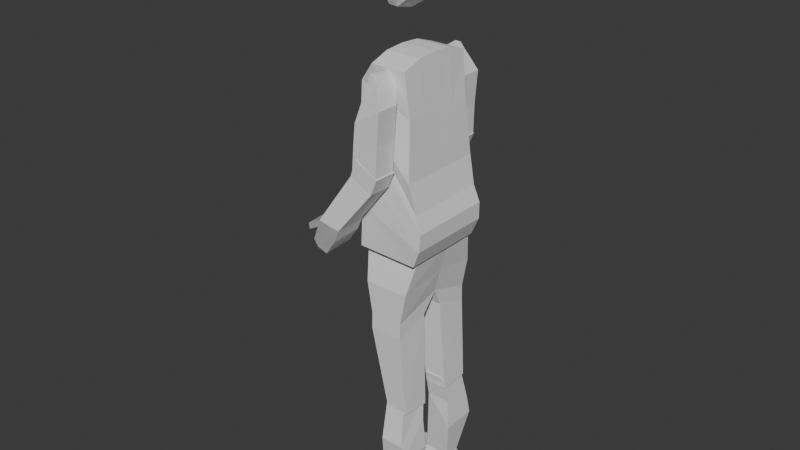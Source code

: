 # Source: lowpoly3.blend  (saved by Blender 4.0.36; exported with 4.5.12 LTS)
import bpy
from mathutils import Matrix  # noqa: F401  (used for matrix-valued properties, if any)

bpy.ops.wm.read_factory_settings(use_empty=True)
scene = bpy.context.scene
scene.name = 'Scene'

# ---- collections
col_collection = bpy.data.collections.new('Collection'); scene.collection.children.link(col_collection)
col_collection_1 = bpy.data.collections.new('Collection 1'); col_collection.children.link(col_collection_1)

# ---- world
world_world = bpy.data.worlds.new('World'); scene.world = world_world
world_world.use_nodes = True; world_world.node_tree.nodes.clear()
_N = world_world.node_tree.nodes; _L = world_world.node_tree.links
n0 = _N.new('ShaderNodeOutputWorld'); n0.name = 'World Output'; n0.location = (300, 300)
n1 = _N.new('ShaderNodeBackground'); n1.name = 'Background'; n1.location = (10, 300)
n1.inputs[0].default_value = (0.05088, 0.05088, 0.05088, 1.0)
_L.new(n1.outputs[0], n0.inputs[0])
n0.is_active_output = True
world_world.color = (0.05088, 0.05088, 0.05088)
world_world.use_sun_shadow = False
world_world.sun_shadow_jitter_overblur = 0.0

# ---- meshes
me_cube = bpy.data.meshes.new('Cube')
me_cube.from_pydata([(-0.3818, 0.9403, -1.064), (-0.3818, -0.3522, -0.01196), (-0.661, 1.17, 0.5529), (-0.661, 0.792, 1.038), (0.4994, 0.9403, -1.064), (0.4994, -0.3522, -0.01196), (0.07492, 1.17, 0.5529), (0.07492, 0.792, 1.038), (-0.3818, 0.4234, -3.134), (-0.3601, -1.199, -2.93), (0.4994, 0.4234, -3.134), (0.5211, -1.199, -2.93), (-0.3818, 0.6867, -2.155), (-0.3818, -0.7378, -1.495), (0.4994, 0.6867, -2.155), (0.4994, -0.7378, -1.495), (-0.723, 1.117, -0.1545), (-0.723, 0.2819, 0.6137), (0.2872, 1.055, -0.2553), (0.2872, 0.2199, 0.5129), (0.1829, 0.4609, 0.734), (-0.8513, 0.4918, 0.7882), (-0.661, 1.126, 0.885), (0.07492, 1.132, 0.9726)], [], [(16, 17, 3, 22, 2), (2, 22, 23, 6), (18, 19, 5, 4), (13, 12, 8, 9), (16, 18, 4, 0), (19, 17, 1, 5), (10, 11, 9, 8), (12, 14, 10, 8), (15, 13, 9, 11), (14, 15, 11, 10), (4, 5, 15, 14), (5, 1, 13, 15), (0, 4, 14, 12), (1, 0, 12, 13), (7, 3, 17, 21, 20), (2, 6, 18, 16), (6, 23, 7, 20, 19, 18), (0, 1, 17, 16), (20, 21, 17, 19), (23, 22, 3, 7)])
_uv = me_cube.uv_layers.new(name='UVMap')
_uv.uv.foreach_set('vector', [0.375, 0.125, 0.625, 0.125, 0.625, 0.25, 0.4667, 0.25, 0.375, 0.25, 0.375, 0.25, 0.4667, 0.25, 0.5217, 0.5, 0.375, 0.5, 0.375, 0.625, 0.625, 0.625, 0.625, 0.75, 0.375, 0.75, 0.625, 0.0, 0.375, 0.0, 0.375, 0.0, 0.625, 0.0, 0.125, 0.625, 0.375, 0.625, 0.375, 0.75, 0.125, 0.75, 0.625, 0.625, 0.875, 0.625, 0.875, 0.75, 0.625, 0.75, 0.375, 0.75, 0.625, 0.75, 0.625, 1.0, 0.375, 1.0, 0.125, 0.75, 0.375, 0.75, 0.375, 0.75, 0.125, 0.75, 0.625, 0.75, 0.875, 0.75, 0.875, 0.75, 0.625, 0.75, 0.375, 0.75, 0.625, 0.75, 0.625, 0.75, 0.375, 0.75, 0.375, 0.75, 0.625, 0.75, 0.625, 0.75, 0.375, 0.75, 0.625, 0.75, 0.875, 0.75, 0.875, 0.75, 0.625, 0.75, 0.125, 0.75, 0.375, 0.75, 0.375, 0.75, 0.125, 0.75, 0.625, 0.0, 0.375, 0.0, 0.375, 0.0, 0.625, 0.0, 0.625, 0.5, 0.875, 0.5, 0.875, 0.625, 0.8331, 0.5718, 0.625, 0.5723, 0.125, 0.5, 0.375, 0.5, 0.375, 0.625, 0.125, 0.625, 0.375, 0.5, 0.5217, 0.5, 0.625, 0.5, 0.625, 0.5723, 0.625, 0.625, 0.375, 0.625, 0.375, 0.0, 0.625, 0.0, 0.625, 0.125, 0.375, 0.125, 0.625, 0.5723, 0.8331, 0.5718, 0.875, 0.625, 0.625, 0.625, 0.5217, 0.5, 0.4667, 0.25, 0.625, 0.25, 0.625, 0.5])
me_cube.update()
me_cube_003 = bpy.data.meshes.new('Cube.003')
me_cube_003.from_pydata([(-0.5656, 0.7909, -1.568), (-0.5656, -1.53, -0.2838), (-1.024, 1.263, 1.752), (-1.024, -0.7738, 2.282), (0.7345, 0.7909, -1.568), (0.7345, -1.53, -0.2838), (1.169, 1.263, 1.752), (1.169, -0.7738, 2.282), (-0.5656, 0.5628, -2.39), (-0.5656, -1.366, -1.349), (0.7345, 0.5628, -2.39), (0.7345, -1.366, -1.349), (-0.7828, -0.8974, -6.623), (-0.7828, -2.721, -6.338), (0.05875, -0.8974, -6.623), (0.05875, -2.721, -6.338), (-0.7949, 1.279, 0.03426), (-0.7949, -1.152, 0.999), (0.9517, 1.279, 0.03426), (0.9517, -1.152, 0.999)], [], [(16, 17, 3, 2), (2, 3, 7, 6), (18, 19, 5, 4), (1, 0, 8, 9), (16, 18, 4, 0), (19, 17, 1, 5), (11, 9, 13, 15), (0, 4, 10, 8), (5, 1, 9, 11), (4, 5, 11, 10), (14, 15, 13, 12), (10, 11, 15, 14), (8, 10, 14, 12), (9, 8, 12, 13), (7, 3, 17, 19), (2, 6, 18, 16), (6, 7, 19, 18), (0, 1, 17, 16)])
_uv = me_cube_003.uv_layers.new(name='UVMap')
_uv.uv.foreach_set('vector', [0.375, 0.125, 0.625, 0.125, 0.625, 0.25, 0.375, 0.25, 0.375, 0.25, 0.625, 0.25, 0.625, 0.5, 0.375, 0.5, 0.375, 0.625, 0.625, 0.625, 0.625, 0.75, 0.375, 0.75, 0.625, 0.0, 0.375, 0.0, 0.375, 0.0, 0.625, 0.0, 0.125, 0.625, 0.375, 0.625, 0.375, 0.75, 0.125, 0.75, 0.625, 0.625, 0.875, 0.625, 0.875, 0.75, 0.625, 0.75, 0.625, 0.75, 0.875, 0.75, 0.875, 0.75, 0.625, 0.75, 0.125, 0.75, 0.375, 0.75, 0.375, 0.75, 0.125, 0.75, 0.625, 0.75, 0.875, 0.75, 0.875, 0.75, 0.625, 0.75, 0.375, 0.75, 0.625, 0.75, 0.625, 0.75, 0.375, 0.75, 0.375, 0.75, 0.625, 0.75, 0.625, 1.0, 0.375, 1.0, 0.375, 0.75, 0.625, 0.75, 0.625, 0.75, 0.375, 0.75, 0.125, 0.75, 0.375, 0.75, 0.375, 0.75, 0.125, 0.75, 0.625, 0.0, 0.375, 0.0, 0.375, 0.0, 0.625, 0.0, 0.625, 0.5, 0.875, 0.5, 0.875, 0.625, 0.625, 0.625, 0.125, 0.5, 0.375, 0.5, 0.375, 0.625, 0.125, 0.625, 0.375, 0.5, 0.625, 0.5, 0.625, 0.625, 0.375, 0.625, 0.375, 0.0, 0.625, 0.0, 0.625, 0.125, 0.375, 0.125])
me_cube_003.update()
me_cube_004 = bpy.data.meshes.new('Cube.004')
me_cube_004.from_pydata([(-0.6823, 1.421, 1.391), (-0.6822, -0.0379, 1.789), (-0.5909, -0.08514, -1.367), (-0.5904, -1.105, -0.7691), (0.4816, -0.1632, -1.614), (0.4821, -1.183, -1.016), (-0.5924, -1.218, -2.204), (-0.5923, -1.761, -1.973), (0.4801, -1.296, -2.451), (0.4803, -1.839, -2.22), (-0.5912, -1.478, -1.259), (0.4813, -1.556, -1.506), (0.4803, -0.8424, -2.415), (-0.5922, -0.7644, -2.168), (0.4817, -1.369, -1.261), (0.4807, -0.6194, -2.172), (-0.5918, -0.5414, -1.925), (-0.5908, -1.291, -1.014), (0.4819, -1.276, -1.139), (0.4812, -0.4161, -1.886), (-0.5914, -0.3381, -1.639), (-0.5906, -1.198, -0.8915), (-0.5917, 0.1078, -1.975), (0.4808, 0.0298, -2.222), (0.4806, -0.2661, -2.366), (-0.592, -0.1881, -2.119), (-0.6521, 0.8665, 0.7551), (-0.652, -0.4968, 1.17), (-0.6823, 1.421, 1.391), (-0.6822, -0.0379, 1.789), (0.2307, 0.8649, 0.75), (0.2308, -0.4984, 1.165), (0.2334, 1.423, 1.398), (0.2335, -0.03564, 1.796), (-0.5909, -0.08514, -1.367), (-0.5904, -1.105, -0.7691), (0.4816, -0.1632, -1.614), (0.4821, -1.183, -1.016), (-0.5924, -1.218, -2.204), (-0.5923, -1.761, -1.973), (0.4801, -1.296, -2.451), (0.4803, -1.839, -2.22), (-0.5912, -1.478, -1.259), (0.4813, -1.556, -1.506), (0.4803, -0.8424, -2.415), (-0.5922, -0.7644, -2.168), (0.4817, -1.369, -1.261), (0.4807, -0.6194, -2.172), (-0.5918, -0.5414, -1.925), (-0.5908, -1.291, -1.014), (0.4819, -1.276, -1.139), (0.4812, -0.4161, -1.886), (-0.5914, -0.3381, -1.639), (-0.5906, -1.198, -0.8915), (-0.5917, 0.1078, -1.975), (0.4808, 0.0298, -2.222), (0.4806, -0.2661, -2.366), (-0.592, -0.1881, -2.119)], [], [(0, 2, 4, 5, 3, 1), (11, 9, 7, 10), (8, 6, 7, 9), (12, 8, 9, 11), (13, 6, 8, 12), (10, 7, 6, 13), (17, 10, 13, 16), (16, 13, 12, 15), (15, 12, 11, 14), (14, 11, 10, 17), (18, 14, 17, 21), (19, 15, 14, 18), (20, 16, 15, 19), (21, 17, 16, 20), (3, 21, 20, 2), (4, 23, 24, 19), (4, 19, 18, 5), (5, 18, 21, 3), (22, 25, 24, 23), (20, 25, 22, 2), (19, 24, 25, 20), (2, 22, 23, 4), (26, 27, 29, 28), (28, 29, 33, 32), (32, 33, 31, 30), (27, 26, 34, 35), (28, 32, 30, 26), (33, 29, 27, 31), (43, 42, 39, 41), (26, 30, 36, 34), (31, 27, 35, 37), (30, 31, 37, 36), (40, 41, 39, 38), (44, 43, 41, 40), (45, 44, 40, 38), (42, 45, 38, 39), (49, 48, 45, 42), (48, 47, 44, 45), (47, 46, 43, 44), (46, 49, 42, 43), (50, 53, 49, 46), (51, 50, 46, 47), (52, 51, 47, 48), (53, 52, 48, 49), (35, 34, 52, 53), (36, 51, 56, 55), (36, 37, 50, 51), (37, 35, 53, 50), (54, 55, 56, 57), (52, 34, 54, 57), (51, 52, 57, 56), (34, 36, 55, 54), (1, 3, 2, 0)])
_uv = me_cube_004.uv_layers.new(name='UVMap')
_uv.uv.foreach_set('vector', [0.125, 0.5, 0.125, 0.75, 0.375, 0.75, 0.625, 0.75, 0.875, 0.75, 0.875, 0.5, 0.625, 0.75, 0.625, 0.75, 0.875, 0.75, 0.875, 0.75, 0.375, 0.75, 0.375, 1.0, 0.625, 1.0, 0.625, 0.75, 0.375, 0.75, 0.375, 0.75, 0.625, 0.75, 0.625, 0.75, 0.125, 0.75, 0.125, 0.75, 0.375, 0.75, 0.375, 0.75, 0.625, 0.0, 0.625, 0.0, 0.375, 0.0, 0.375, 0.0, 0.625, 0.0, 0.625, 0.0, 0.375, 0.0, 0.375, 0.0, 0.125, 0.75, 0.125, 0.75, 0.375, 0.75, 0.375, 0.75, 0.375, 0.75, 0.375, 0.75, 0.625, 0.75, 0.625, 0.75, 0.625, 0.75, 0.625, 0.75, 0.875, 0.75, 0.875, 0.75, 0.625, 0.75, 0.625, 0.75, 0.875, 0.75, 0.875, 0.75, 0.375, 0.75, 0.375, 0.75, 0.625, 0.75, 0.625, 0.75, 0.125, 0.75, 0.125, 0.75, 0.375, 0.75, 0.375, 0.75, 0.625, 0.0, 0.625, 0.0, 0.375, 0.0, 0.375, 0.0, 0.625, 0.0, 0.625, 0.0, 0.375, 0.0, 0.375, 0.0, 0.375, 0.75, 0.375, 0.75, 0.375, 0.75, 0.375, 0.75, 0.375, 0.75, 0.375, 0.75, 0.625, 0.75, 0.625, 0.75, 0.625, 0.75, 0.625, 0.75, 0.875, 0.75, 0.875, 0.75, 0.125, 0.75, 0.125, 0.75, 0.375, 0.75, 0.375, 0.75, 0.375, 0.0, 0.375, 0.0, 0.375, 0.0, 0.375, 0.0, 0.375, 0.75, 0.375, 0.75, 0.125, 0.75, 0.125, 0.75, 0.125, 0.75, 0.125, 0.75, 0.375, 0.75, 0.375, 0.75, 0.375, 0.0, 0.625, 0.0, 0.625, 0.25, 0.375, 0.25, 0.375, 0.25, 0.625, 0.25, 0.625, 0.5, 0.375, 0.5, 0.375, 0.5, 0.625, 0.5, 0.625, 0.75, 0.375, 0.75, 0.625, 0.0, 0.375, 0.0, 0.375, 0.0, 0.625, 0.0, 0.125, 0.5, 0.375, 0.5, 0.375, 0.75, 0.125, 0.75, 0.625, 0.5, 0.875, 0.5, 0.875, 0.75, 0.625, 0.75, 0.625, 0.75, 0.875, 0.75, 0.875, 0.75, 0.625, 0.75, 0.125, 0.75, 0.375, 0.75, 0.375, 0.75, 0.125, 0.75, 0.625, 0.75, 0.875, 0.75, 0.875, 0.75, 0.625, 0.75, 0.375, 0.75, 0.625, 0.75, 0.625, 0.75, 0.375, 0.75, 0.375, 0.75, 0.625, 0.75, 0.625, 1.0, 0.375, 1.0, 0.375, 0.75, 0.625, 0.75, 0.625, 0.75, 0.375, 0.75, 0.125, 0.75, 0.375, 0.75, 0.375, 0.75, 0.125, 0.75, 0.625, 0.0, 0.375, 0.0, 0.375, 0.0, 0.625, 0.0, 0.625, 0.0, 0.375, 0.0, 0.375, 0.0, 0.625, 0.0, 0.125, 0.75, 0.375, 0.75, 0.375, 0.75, 0.125, 0.75, 0.375, 0.75, 0.625, 0.75, 0.625, 0.75, 0.375, 0.75, 0.625, 0.75, 0.875, 0.75, 0.875, 0.75, 0.625, 0.75, 0.625, 0.75, 0.875, 0.75, 0.875, 0.75, 0.625, 0.75, 0.375, 0.75, 0.625, 0.75, 0.625, 0.75, 0.375, 0.75, 0.125, 0.75, 0.375, 0.75, 0.375, 0.75, 0.125, 0.75, 0.625, 0.0, 0.375, 0.0, 0.375, 0.0, 0.625, 0.0, 0.625, 0.0, 0.375, 0.0, 0.375, 0.0, 0.625, 0.0, 0.375, 0.75, 0.375, 0.75, 0.375, 0.75, 0.375, 0.75, 0.375, 0.75, 0.625, 0.75, 0.625, 0.75, 0.375, 0.75, 0.625, 0.75, 0.875, 0.75, 0.875, 0.75, 0.625, 0.75, 0.125, 0.75, 0.375, 0.75, 0.375, 0.75, 0.125, 0.75, 0.375, 0.0, 0.375, 0.0, 0.375, 0.0, 0.375, 0.0, 0.375, 0.75, 0.125, 0.75, 0.125, 0.75, 0.375, 0.75, 0.125, 0.75, 0.375, 0.75, 0.375, 0.75, 0.125, 0.75, 0.625, 0.25, 0.625, 0.0, 0.375, 0.0, 0.375, 0.25])
me_cube_004.update()
me_cube_005 = bpy.data.meshes.new('Cube.005')
me_cube_005.from_pydata([(-0.6823, 1.421, 1.391), (-0.6822, -0.0379, 1.789), (-0.5909, -0.08514, -1.367), (-0.5904, -1.105, -0.7691), (0.4816, -0.1632, -1.614), (0.4821, -1.183, -1.016), (-0.5924, -1.218, -2.204), (-0.5923, -1.761, -1.973), (0.4801, -1.296, -2.451), (0.4803, -1.839, -2.22), (-0.5912, -1.478, -1.259), (0.4813, -1.556, -1.506), (0.4803, -0.8424, -2.415), (-0.5922, -0.7644, -2.168), (0.4817, -1.369, -1.261), (0.4807, -0.6194, -2.172), (-0.5918, -0.5414, -1.925), (-0.5908, -1.291, -1.014), (0.4819, -1.276, -1.139), (0.4812, -0.4161, -1.886), (-0.5914, -0.3381, -1.639), (-0.5906, -1.198, -0.8915), (-0.5917, 0.1078, -1.975), (0.4808, 0.0298, -2.222), (0.4806, -0.2661, -2.366), (-0.592, -0.1881, -2.119), (-0.6521, 0.8665, 0.7551), (-0.652, -0.4968, 1.17), (-0.6823, 1.421, 1.391), (-0.6822, -0.0379, 1.789), (0.2307, 0.8649, 0.75), (0.2308, -0.4984, 1.165), (0.2334, 1.423, 1.398), (0.2335, -0.03564, 1.796), (-0.5909, -0.08514, -1.367), (-0.5904, -1.105, -0.7691), (0.4816, -0.1632, -1.614), (0.4821, -1.183, -1.016), (-0.5924, -1.218, -2.204), (-0.5923, -1.761, -1.973), (0.4801, -1.296, -2.451), (0.4803, -1.839, -2.22), (-0.5912, -1.478, -1.259), (0.4813, -1.556, -1.506), (0.4803, -0.8424, -2.415), (-0.5922, -0.7644, -2.168), (0.4817, -1.369, -1.261), (0.4807, -0.6194, -2.172), (-0.5918, -0.5414, -1.925), (-0.5908, -1.291, -1.014), (0.4819, -1.276, -1.139), (0.4812, -0.4161, -1.886), (-0.5914, -0.3381, -1.639), (-0.5906, -1.198, -0.8915), (-0.5917, 0.1078, -1.975), (0.4808, 0.0298, -2.222), (0.4806, -0.2661, -2.366), (-0.592, -0.1881, -2.119)], [], [(0, 2, 4, 5, 3, 1), (11, 9, 7, 10), (8, 6, 7, 9), (12, 8, 9, 11), (13, 6, 8, 12), (10, 7, 6, 13), (17, 10, 13, 16), (16, 13, 12, 15), (15, 12, 11, 14), (14, 11, 10, 17), (18, 14, 17, 21), (19, 15, 14, 18), (20, 16, 15, 19), (21, 17, 16, 20), (3, 21, 20, 2), (4, 23, 24, 19), (4, 19, 18, 5), (5, 18, 21, 3), (22, 25, 24, 23), (20, 25, 22, 2), (19, 24, 25, 20), (2, 22, 23, 4), (26, 27, 29, 28), (28, 29, 33, 32), (32, 33, 31, 30), (27, 26, 34, 35), (28, 32, 30, 26), (33, 29, 27, 31), (43, 42, 39, 41), (26, 30, 36, 34), (31, 27, 35, 37), (30, 31, 37, 36), (40, 41, 39, 38), (44, 43, 41, 40), (45, 44, 40, 38), (42, 45, 38, 39), (49, 48, 45, 42), (48, 47, 44, 45), (47, 46, 43, 44), (46, 49, 42, 43), (50, 53, 49, 46), (51, 50, 46, 47), (52, 51, 47, 48), (53, 52, 48, 49), (35, 34, 52, 53), (36, 51, 56, 55), (36, 37, 50, 51), (37, 35, 53, 50), (54, 55, 56, 57), (52, 34, 54, 57), (51, 52, 57, 56), (34, 36, 55, 54), (1, 3, 2, 0)])
_uv = me_cube_005.uv_layers.new(name='UVMap')
_uv.uv.foreach_set('vector', [0.125, 0.5, 0.125, 0.75, 0.375, 0.75, 0.625, 0.75, 0.875, 0.75, 0.875, 0.5, 0.625, 0.75, 0.625, 0.75, 0.875, 0.75, 0.875, 0.75, 0.375, 0.75, 0.375, 1.0, 0.625, 1.0, 0.625, 0.75, 0.375, 0.75, 0.375, 0.75, 0.625, 0.75, 0.625, 0.75, 0.125, 0.75, 0.125, 0.75, 0.375, 0.75, 0.375, 0.75, 0.625, 0.0, 0.625, 0.0, 0.375, 0.0, 0.375, 0.0, 0.625, 0.0, 0.625, 0.0, 0.375, 0.0, 0.375, 0.0, 0.125, 0.75, 0.125, 0.75, 0.375, 0.75, 0.375, 0.75, 0.375, 0.75, 0.375, 0.75, 0.625, 0.75, 0.625, 0.75, 0.625, 0.75, 0.625, 0.75, 0.875, 0.75, 0.875, 0.75, 0.625, 0.75, 0.625, 0.75, 0.875, 0.75, 0.875, 0.75, 0.375, 0.75, 0.375, 0.75, 0.625, 0.75, 0.625, 0.75, 0.125, 0.75, 0.125, 0.75, 0.375, 0.75, 0.375, 0.75, 0.625, 0.0, 0.625, 0.0, 0.375, 0.0, 0.375, 0.0, 0.625, 0.0, 0.625, 0.0, 0.375, 0.0, 0.375, 0.0, 0.375, 0.75, 0.375, 0.75, 0.375, 0.75, 0.375, 0.75, 0.375, 0.75, 0.375, 0.75, 0.625, 0.75, 0.625, 0.75, 0.625, 0.75, 0.625, 0.75, 0.875, 0.75, 0.875, 0.75, 0.125, 0.75, 0.125, 0.75, 0.375, 0.75, 0.375, 0.75, 0.375, 0.0, 0.375, 0.0, 0.375, 0.0, 0.375, 0.0, 0.375, 0.75, 0.375, 0.75, 0.125, 0.75, 0.125, 0.75, 0.125, 0.75, 0.125, 0.75, 0.375, 0.75, 0.375, 0.75, 0.375, 0.0, 0.625, 0.0, 0.625, 0.25, 0.375, 0.25, 0.375, 0.25, 0.625, 0.25, 0.625, 0.5, 0.375, 0.5, 0.375, 0.5, 0.625, 0.5, 0.625, 0.75, 0.375, 0.75, 0.625, 0.0, 0.375, 0.0, 0.375, 0.0, 0.625, 0.0, 0.125, 0.5, 0.375, 0.5, 0.375, 0.75, 0.125, 0.75, 0.625, 0.5, 0.875, 0.5, 0.875, 0.75, 0.625, 0.75, 0.625, 0.75, 0.875, 0.75, 0.875, 0.75, 0.625, 0.75, 0.125, 0.75, 0.375, 0.75, 0.375, 0.75, 0.125, 0.75, 0.625, 0.75, 0.875, 0.75, 0.875, 0.75, 0.625, 0.75, 0.375, 0.75, 0.625, 0.75, 0.625, 0.75, 0.375, 0.75, 0.375, 0.75, 0.625, 0.75, 0.625, 1.0, 0.375, 1.0, 0.375, 0.75, 0.625, 0.75, 0.625, 0.75, 0.375, 0.75, 0.125, 0.75, 0.375, 0.75, 0.375, 0.75, 0.125, 0.75, 0.625, 0.0, 0.375, 0.0, 0.375, 0.0, 0.625, 0.0, 0.625, 0.0, 0.375, 0.0, 0.375, 0.0, 0.625, 0.0, 0.125, 0.75, 0.375, 0.75, 0.375, 0.75, 0.125, 0.75, 0.375, 0.75, 0.625, 0.75, 0.625, 0.75, 0.375, 0.75, 0.625, 0.75, 0.875, 0.75, 0.875, 0.75, 0.625, 0.75, 0.625, 0.75, 0.875, 0.75, 0.875, 0.75, 0.625, 0.75, 0.375, 0.75, 0.625, 0.75, 0.625, 0.75, 0.375, 0.75, 0.125, 0.75, 0.375, 0.75, 0.375, 0.75, 0.125, 0.75, 0.625, 0.0, 0.375, 0.0, 0.375, 0.0, 0.625, 0.0, 0.625, 0.0, 0.375, 0.0, 0.375, 0.0, 0.625, 0.0, 0.375, 0.75, 0.375, 0.75, 0.375, 0.75, 0.375, 0.75, 0.375, 0.75, 0.625, 0.75, 0.625, 0.75, 0.375, 0.75, 0.625, 0.75, 0.875, 0.75, 0.875, 0.75, 0.625, 0.75, 0.125, 0.75, 0.375, 0.75, 0.375, 0.75, 0.125, 0.75, 0.375, 0.0, 0.375, 0.0, 0.375, 0.0, 0.375, 0.0, 0.375, 0.75, 0.125, 0.75, 0.125, 0.75, 0.375, 0.75, 0.125, 0.75, 0.375, 0.75, 0.375, 0.75, 0.125, 0.75, 0.625, 0.25, 0.625, 0.0, 0.375, 0.0, 0.375, 0.25])
me_cube_005.update()
me_cube_001 = bpy.data.meshes.new('Cube.001')
me_cube_001.from_pydata([(-0.1351, -0.1592, -0.09743), (-0.08825, -0.1492, 0.5557), (0.0916, -0.1592, -0.1041), (0.0448, -0.1492, 0.5557), (-0.1351, 0.0, -0.1008), (-0.08825, 0.0, 0.5858), (0.0916, 0.0, -0.1041), (0.0448, 0.0, 0.5858), (-0.1384, -0.1458, 0.3946), (0.07488, -0.1626, 0.1907), (0.07488, 0.0, 0.1907), (-0.1384, 0.0, 0.3946), (-0.1384, -0.1392, 0.4885), (0.06151, -0.1425, 0.3983), (0.06151, 0.0, 0.3815), (-0.1384, 0.0, 0.4985), (0.09828, -0.1559, 0.08674), (0.09828, 0.0, 0.08674), (-0.09494, 0.0, 0.2973), (-0.09494, -0.1559, 0.2973), (0.1183, -0.1642, -0.03877), (0.1183, 0.0, -0.03877), (-0.1234, 0.0, 0.06318), (-0.1234, -0.1642, 0.06318), (-0.08909, -0.16, 0.1752), (0.1217, -0.16, 0.02565), (0.1217, 0.0, 0.02565), (-0.08909, 0.0, 0.1752), (-0.1351, -0.07961, -0.1008), (0.0448, -0.07459, 0.5808), (-0.08825, -0.07459, 0.5808), (0.0916, -0.07961, -0.1041), (-0.1384, -0.08128, 0.3946), (0.07488, -0.08128, 0.1907), (-0.1384, -0.06958, 0.4935), (0.06151, -0.06958, 0.3899), (0.09828, -0.07794, 0.08674), (-0.09494, -0.07794, 0.2973), (-0.1234, -0.08211, 0.06318), (0.1183, -0.08211, -0.03877), (-0.08909, -0.08002, 0.1752), (0.1217, -0.08002, 0.02565)], [], [(35, 29, 3, 13), (13, 3, 1, 12), (28, 31, 2, 0), (29, 30, 1, 3), (34, 30, 5, 15), (37, 32, 11, 18), (16, 9, 8, 19), (36, 33, 9, 16), (32, 34, 15, 11), (9, 13, 12, 8), (33, 35, 13, 9), (41, 36, 16, 25), (25, 16, 19, 24), (40, 37, 18, 27), (28, 38, 22, 4), (2, 20, 23, 0), (31, 39, 20, 2), (38, 40, 27, 22), (20, 25, 24, 23), (39, 41, 25, 20), (21, 26, 41, 39), (23, 24, 40, 38), (6, 21, 39, 31), (0, 23, 38, 28), (24, 19, 37, 40), (26, 17, 36, 41), (10, 14, 35, 33), (8, 12, 34, 32), (17, 10, 33, 36), (19, 8, 32, 37), (12, 1, 30, 34), (7, 5, 30, 29), (4, 6, 31, 28), (14, 7, 29, 35)])
_uv = me_cube_001.uv_layers.new(name='UVMap')
_uv.uv.foreach_set('vector', [0.5625, 0.6875, 0.625, 0.6875, 0.625, 0.75, 0.5625, 0.75, 0.5625, 0.75, 0.625, 0.75, 0.625, 1.0, 0.5625, 1.0, 0.125, 0.6875, 0.375, 0.6875, 0.375, 0.75, 0.125, 0.75, 0.625, 0.6875, 0.875, 0.6875, 0.875, 0.75, 0.625, 0.75, 0.5625, 0.0625, 0.625, 0.0625, 0.625, 0.125, 0.5625, 0.125, 0.4375, 0.0625, 0.5, 0.0625, 0.5, 0.125, 0.4375, 0.125, 0.4375, 0.75, 0.5, 0.75, 0.5, 1.0, 0.4375, 1.0, 0.4375, 0.6875, 0.5, 0.6875, 0.5, 0.75, 0.4375, 0.75, 0.5, 0.0625, 0.5625, 0.0625, 0.5625, 0.125, 0.5, 0.125, 0.5, 0.75, 0.5625, 0.75, 0.5625, 1.0, 0.5, 1.0, 0.5, 0.6875, 0.5625, 0.6875, 0.5625, 0.75, 0.5, 0.75, 0.4219, 0.6875, 0.4375, 0.6875, 0.4375, 0.75, 0.4219, 0.75, 0.4219, 0.75, 0.4375, 0.75, 0.4375, 1.0, 0.4219, 1.0, 0.4219, 0.0625, 0.4375, 0.0625, 0.4375, 0.125, 0.4219, 0.125, 0.375, 0.0625, 0.4062, 0.0625, 0.4062, 0.125, 0.375, 0.125, 0.375, 0.75, 0.4062, 0.75, 0.4062, 1.0, 0.375, 1.0, 0.375, 0.6875, 0.4062, 0.6875, 0.4062, 0.75, 0.375, 0.75, 0.4062, 0.0625, 0.4219, 0.0625, 0.4219, 0.125, 0.4062, 0.125, 0.4062, 0.75, 0.4219, 0.75, 0.4219, 1.0, 0.4062, 1.0, 0.4062, 0.6875, 0.4219, 0.6875, 0.4219, 0.75, 0.4062, 0.75, 0.4062, 0.625, 0.4219, 0.625, 0.4219, 0.6875, 0.4062, 0.6875, 0.4062, 0.0, 0.4219, 0.0, 0.4219, 0.0625, 0.4062, 0.0625, 0.375, 0.625, 0.4062, 0.625, 0.4062, 0.6875, 0.375, 0.6875, 0.375, 0.0, 0.4062, 0.0, 0.4062, 0.0625, 0.375, 0.0625, 0.4219, 0.0, 0.4375, 0.0, 0.4375, 0.0625, 0.4219, 0.0625, 0.4219, 0.625, 0.4375, 0.625, 0.4375, 0.6875, 0.4219, 0.6875, 0.5, 0.625, 0.5625, 0.625, 0.5625, 0.6875, 0.5, 0.6875, 0.5, 0.0, 0.5625, 0.0, 0.5625, 0.0625, 0.5, 0.0625, 0.4375, 0.625, 0.5, 0.625, 0.5, 0.6875, 0.4375, 0.6875, 0.4375, 0.0, 0.5, 0.0, 0.5, 0.0625, 0.4375, 0.0625, 0.5625, 0.0, 0.625, 0.0, 0.625, 0.0625, 0.5625, 0.0625, 0.625, 0.625, 0.875, 0.625, 0.875, 0.6875, 0.625, 0.6875, 0.125, 0.625, 0.375, 0.625, 0.375, 0.6875, 0.125, 0.6875, 0.5625, 0.625, 0.625, 0.625, 0.625, 0.6875, 0.5625, 0.6875])
me_cube_001.update()
me_cube_002 = bpy.data.meshes.new('Cube.002')
me_cube_002.from_pydata([(-0.3818, 0.9403, -1.064), (-0.3818, -0.3522, -0.01196), (-0.661, 1.17, 0.5529), (-0.661, 0.792, 1.038), (0.4994, 0.9403, -1.064), (0.4994, -0.3522, -0.01196), (0.07492, 1.17, 0.5529), (0.07492, 0.792, 1.038), (-0.3818, 0.4234, -3.134), (-0.3601, -1.199, -2.93), (0.4994, 0.4234, -3.134), (0.5211, -1.199, -2.93), (-0.3818, 0.6867, -2.155), (-0.3818, -0.7378, -1.495), (0.4994, 0.6867, -2.155), (0.4994, -0.7378, -1.495), (-0.723, 1.117, -0.1545), (-0.723, 0.2819, 0.6137), (0.2872, 1.055, -0.2553), (0.2872, 0.2199, 0.5129), (0.1829, 0.4609, 0.734), (-0.8513, 0.4918, 0.7882), (-0.661, 1.126, 0.885), (0.07492, 1.132, 0.9726)], [], [(16, 17, 3, 22, 2), (2, 22, 23, 6), (18, 19, 5, 4), (13, 12, 8, 9), (16, 18, 4, 0), (19, 17, 1, 5), (10, 11, 9, 8), (12, 14, 10, 8), (15, 13, 9, 11), (14, 15, 11, 10), (4, 5, 15, 14), (5, 1, 13, 15), (0, 4, 14, 12), (1, 0, 12, 13), (7, 3, 17, 21, 20), (2, 6, 18, 16), (6, 23, 7, 20, 19, 18), (0, 1, 17, 16), (20, 21, 17, 19), (23, 22, 3, 7)])
_uv = me_cube_002.uv_layers.new(name='UVMap')
_uv.uv.foreach_set('vector', [0.375, 0.125, 0.625, 0.125, 0.625, 0.25, 0.4667, 0.25, 0.375, 0.25, 0.375, 0.25, 0.4667, 0.25, 0.5217, 0.5, 0.375, 0.5, 0.375, 0.625, 0.625, 0.625, 0.625, 0.75, 0.375, 0.75, 0.625, 0.0, 0.375, 0.0, 0.375, 0.0, 0.625, 0.0, 0.125, 0.625, 0.375, 0.625, 0.375, 0.75, 0.125, 0.75, 0.625, 0.625, 0.875, 0.625, 0.875, 0.75, 0.625, 0.75, 0.375, 0.75, 0.625, 0.75, 0.625, 1.0, 0.375, 1.0, 0.125, 0.75, 0.375, 0.75, 0.375, 0.75, 0.125, 0.75, 0.625, 0.75, 0.875, 0.75, 0.875, 0.75, 0.625, 0.75, 0.375, 0.75, 0.625, 0.75, 0.625, 0.75, 0.375, 0.75, 0.375, 0.75, 0.625, 0.75, 0.625, 0.75, 0.375, 0.75, 0.625, 0.75, 0.875, 0.75, 0.875, 0.75, 0.625, 0.75, 0.125, 0.75, 0.375, 0.75, 0.375, 0.75, 0.125, 0.75, 0.625, 0.0, 0.375, 0.0, 0.375, 0.0, 0.625, 0.0, 0.625, 0.5, 0.875, 0.5, 0.875, 0.625, 0.8331, 0.5718, 0.625, 0.5723, 0.125, 0.5, 0.375, 0.5, 0.375, 0.625, 0.125, 0.625, 0.375, 0.5, 0.5217, 0.5, 0.625, 0.5, 0.625, 0.5723, 0.625, 0.625, 0.375, 0.625, 0.375, 0.0, 0.625, 0.0, 0.625, 0.125, 0.375, 0.125, 0.625, 0.5723, 0.8331, 0.5718, 0.875, 0.625, 0.625, 0.625, 0.5217, 0.5, 0.4667, 0.25, 0.625, 0.25, 0.625, 0.5])
me_cube_002.update()
me_cube_007 = bpy.data.meshes.new('Cube.007')
me_cube_007.from_pydata([(-0.8089, 1.145, -1.649), (-0.8089, -0.6199, -0.4916), (-0.6418, 1.307, 0.6195), (-0.6418, -0.4766, 1.043), (0.109, 1.145, -1.649), (0.109, -0.6199, -0.4916), (0.1263, 1.307, 0.6195), (0.1263, -0.4766, 1.043), (-0.9131, 0.9374, -2.476), (-0.9131, -1.192, -2.072), (0.3175, -0.3159, -4.385), (0.3175, -1.435, -4.212), (-0.7828, 0.05313, -6.157), (-0.7828, -2.519, -5.701), (1.588, 0.05313, -6.157), (1.588, -2.519, -5.701), (-0.6742, -1.46, -4.269), (1.648, -1.965, -4.837), (1.648, -0.3711, -5.01), (-0.6742, -0.4904, -4.53)], [], [(0, 1, 3, 2), (2, 3, 7, 6), (6, 7, 5, 4), (1, 0, 8, 9), (2, 6, 4, 0), (7, 3, 1, 5), (17, 16, 13, 15), (0, 4, 10, 8), (5, 1, 9, 11), (4, 5, 11, 10), (14, 15, 13, 12), (18, 17, 15, 14), (19, 18, 14, 12), (16, 19, 12, 13), (9, 8, 19, 16), (8, 10, 18, 19), (10, 11, 17, 18), (11, 9, 16, 17)])
_uv = me_cube_007.uv_layers.new(name='UVMap')
_uv.uv.foreach_set('vector', [0.375, 0.0, 0.625, 0.0, 0.625, 0.25, 0.375, 0.25, 0.375, 0.25, 0.625, 0.25, 0.625, 0.5, 0.375, 0.5, 0.375, 0.5, 0.625, 0.5, 0.625, 0.75, 0.375, 0.75, 0.625, 0.0, 0.375, 0.0, 0.375, 0.0, 0.625, 0.0, 0.125, 0.5, 0.375, 0.5, 0.375, 0.75, 0.125, 0.75, 0.625, 0.5, 0.875, 0.5, 0.875, 0.75, 0.625, 0.75, 0.625, 0.75, 0.875, 0.75, 0.875, 0.75, 0.625, 0.75, 0.125, 0.75, 0.375, 0.75, 0.375, 0.75, 0.125, 0.75, 0.625, 0.75, 0.875, 0.75, 0.875, 0.75, 0.625, 0.75, 0.375, 0.75, 0.625, 0.75, 0.625, 0.75, 0.375, 0.75, 0.375, 0.75, 0.625, 0.75, 0.625, 1.0, 0.375, 1.0, 0.375, 0.75, 0.625, 0.75, 0.625, 0.75, 0.375, 0.75, 0.125, 0.75, 0.375, 0.75, 0.375, 0.75, 0.125, 0.75, 0.625, 0.0, 0.375, 0.0, 0.375, 0.0, 0.625, 0.0, 0.625, 0.0, 0.375, 0.0, 0.375, 0.0, 0.625, 0.0, 0.125, 0.75, 0.375, 0.75, 0.375, 0.75, 0.125, 0.75, 0.375, 0.75, 0.625, 0.75, 0.625, 0.75, 0.375, 0.75, 0.625, 0.75, 0.875, 0.75, 0.875, 0.75, 0.625, 0.75])
me_cube_007.update()
me_cube_006 = bpy.data.meshes.new('Cube.006')
me_cube_006.from_pydata([(-0.8089, 1.145, -1.649), (-0.8089, -0.6199, -0.4916), (-0.6418, 1.307, 0.6195), (-0.6418, -0.4766, 1.043), (0.109, 1.145, -1.649), (0.109, -0.6199, -0.4916), (0.1263, 1.307, 0.6195), (0.1263, -0.4766, 1.043), (-0.9131, 0.9374, -2.476), (-0.9131, -1.192, -2.072), (0.3175, -0.3159, -4.385), (0.3175, -1.435, -4.212), (-0.7828, 0.05313, -6.157), (-0.7828, -2.519, -5.701), (1.588, 0.05313, -6.157), (1.588, -2.519, -5.701), (-0.6742, -1.46, -4.269), (1.648, -1.965, -4.837), (1.648, -0.3711, -5.01), (-0.6742, -0.4904, -4.53)], [], [(0, 1, 3, 2), (2, 3, 7, 6), (6, 7, 5, 4), (1, 0, 8, 9), (2, 6, 4, 0), (7, 3, 1, 5), (17, 16, 13, 15), (0, 4, 10, 8), (5, 1, 9, 11), (4, 5, 11, 10), (14, 15, 13, 12), (18, 17, 15, 14), (19, 18, 14, 12), (16, 19, 12, 13), (9, 8, 19, 16), (8, 10, 18, 19), (10, 11, 17, 18), (11, 9, 16, 17)])
_uv = me_cube_006.uv_layers.new(name='UVMap')
_uv.uv.foreach_set('vector', [0.375, 0.0, 0.625, 0.0, 0.625, 0.25, 0.375, 0.25, 0.375, 0.25, 0.625, 0.25, 0.625, 0.5, 0.375, 0.5, 0.375, 0.5, 0.625, 0.5, 0.625, 0.75, 0.375, 0.75, 0.625, 0.0, 0.375, 0.0, 0.375, 0.0, 0.625, 0.0, 0.125, 0.5, 0.375, 0.5, 0.375, 0.75, 0.125, 0.75, 0.625, 0.5, 0.875, 0.5, 0.875, 0.75, 0.625, 0.75, 0.625, 0.75, 0.875, 0.75, 0.875, 0.75, 0.625, 0.75, 0.125, 0.75, 0.375, 0.75, 0.375, 0.75, 0.125, 0.75, 0.625, 0.75, 0.875, 0.75, 0.875, 0.75, 0.625, 0.75, 0.375, 0.75, 0.625, 0.75, 0.625, 0.75, 0.375, 0.75, 0.375, 0.75, 0.625, 0.75, 0.625, 1.0, 0.375, 1.0, 0.375, 0.75, 0.625, 0.75, 0.625, 0.75, 0.375, 0.75, 0.125, 0.75, 0.375, 0.75, 0.375, 0.75, 0.125, 0.75, 0.625, 0.0, 0.375, 0.0, 0.375, 0.0, 0.625, 0.0, 0.625, 0.0, 0.375, 0.0, 0.375, 0.0, 0.625, 0.0, 0.125, 0.75, 0.375, 0.75, 0.375, 0.75, 0.125, 0.75, 0.375, 0.75, 0.625, 0.75, 0.625, 0.75, 0.375, 0.75, 0.625, 0.75, 0.875, 0.75, 0.875, 0.75, 0.625, 0.75])
me_cube_006.update()
me_cube_008 = bpy.data.meshes.new('Cube.008')
me_cube_008.from_pydata([(-0.5656, 0.7909, -1.568), (-0.5656, -2.077, -0.1587), (-1.024, 1.263, 1.752), (-1.024, -1.321, 2.407), (0.7345, 0.7909, -1.568), (0.7345, -2.077, -0.1587), (1.169, 1.263, 1.752), (1.169, -1.321, 2.407), (-0.5656, 0.5628, -2.39), (-0.5656, -1.366, -1.349), (0.7345, 0.5628, -2.39), (0.7345, -1.366, -1.349), (-0.7828, -0.8974, -6.623), (-0.7828, -2.721, -6.338), (0.05875, -0.8974, -6.623), (0.05875, -2.721, -6.338), (-0.7949, 1.279, 0.03426), (-0.7949, -1.699, 1.124), (0.9517, 1.279, 0.03426), (0.9517, -1.699, 1.124)], [], [(16, 17, 3, 2), (2, 3, 7, 6), (18, 19, 5, 4), (1, 0, 8, 9), (16, 18, 4, 0), (19, 17, 1, 5), (11, 9, 13, 15), (0, 4, 10, 8), (5, 1, 9, 11), (4, 5, 11, 10), (14, 15, 13, 12), (10, 11, 15, 14), (8, 10, 14, 12), (9, 8, 12, 13), (7, 3, 17, 19), (2, 6, 18, 16), (6, 7, 19, 18), (0, 1, 17, 16)])
_uv = me_cube_008.uv_layers.new(name='UVMap')
_uv.uv.foreach_set('vector', [0.375, 0.125, 0.625, 0.125, 0.625, 0.25, 0.375, 0.25, 0.375, 0.25, 0.625, 0.25, 0.625, 0.5, 0.375, 0.5, 0.375, 0.625, 0.625, 0.625, 0.625, 0.75, 0.375, 0.75, 0.625, 0.0, 0.375, 0.0, 0.375, 0.0, 0.625, 0.0, 0.125, 0.625, 0.375, 0.625, 0.375, 0.75, 0.125, 0.75, 0.625, 0.625, 0.875, 0.625, 0.875, 0.75, 0.625, 0.75, 0.625, 0.75, 0.875, 0.75, 0.875, 0.75, 0.625, 0.75, 0.125, 0.75, 0.375, 0.75, 0.375, 0.75, 0.125, 0.75, 0.625, 0.75, 0.875, 0.75, 0.875, 0.75, 0.625, 0.75, 0.375, 0.75, 0.625, 0.75, 0.625, 0.75, 0.375, 0.75, 0.375, 0.75, 0.625, 0.75, 0.625, 1.0, 0.375, 1.0, 0.375, 0.75, 0.625, 0.75, 0.625, 0.75, 0.375, 0.75, 0.125, 0.75, 0.375, 0.75, 0.375, 0.75, 0.125, 0.75, 0.625, 0.0, 0.375, 0.0, 0.375, 0.0, 0.625, 0.0, 0.625, 0.5, 0.875, 0.5, 0.875, 0.625, 0.625, 0.625, 0.125, 0.5, 0.375, 0.5, 0.375, 0.625, 0.125, 0.625, 0.375, 0.5, 0.625, 0.5, 0.625, 0.625, 0.375, 0.625, 0.375, 0.0, 0.625, 0.0, 0.625, 0.125, 0.375, 0.125])
me_cube_008.update()
me_cube_009 = bpy.data.meshes.new('Cube.009')
me_cube_009.from_pydata([(7.649, -0.3277, -0.8236), (7.856, -0.5374, 0.5642), (8.232, -0.1982, -0.9622), (8.527, -0.4733, 0.8963), (7.703, 0.0, -0.8948), (7.943, 0.0, 0.733), (8.232, 0.0, -0.9622), (8.573, 0.0, 0.9107), (7.54, -0.787, 0.1254), (8.608, -0.8156, 0.1053), (8.844, 0.0, 0.0), (7.353, -0.01375, 0.02), (8.412, -0.6971, -0.4473), (8.608, 0.0, -0.5), (7.279, 0.0, -0.5), (7.459, -0.6898, -0.4333), (7.703, -0.05227, -0.8948), (8.55, -0.2366, 0.9035), (7.896, -0.2687, 0.6486), (8.232, -0.05227, -0.9622), (7.425, -0.4216, 0.07268), (8.705, -0.4655, 0.05267), (8.546, -0.41, -0.4737), (7.302, -0.3486, -0.4737), (8.083, -0.1982, -0.9515), (8.302, -0.5053, 0.9011), (8.384, 0.0, 1.028), (8.083, 0.0, -1.0), (8.036, -0.8565, 0.1053), (7.868, -0.7297, -0.4578), (8.343, -0.2527, 0.9714), (8.083, -0.05227, -1.0)], [], [(21, 17, 3, 9), (28, 25, 1, 8), (31, 19, 2, 24), (30, 18, 1, 25), (20, 18, 5, 11), (23, 20, 11, 14), (29, 28, 8, 15), (22, 21, 9, 12), (19, 22, 12, 2), (24, 29, 15, 0), (16, 23, 14, 4), (0, 15, 23, 16), (6, 13, 22, 19), (13, 10, 21, 22), (15, 8, 20, 23), (8, 1, 18, 20), (26, 5, 18, 30), (27, 6, 19, 31), (10, 7, 17, 21), (4, 27, 31, 16), (7, 26, 30, 17), (2, 12, 29, 24), (12, 9, 28, 29), (17, 30, 25, 3), (16, 31, 24, 0), (9, 3, 25, 28)])
_uv = me_cube_009.uv_layers.new(name='UVMap')
_uv.uv.foreach_set('vector', [0.5, 0.6875, 0.625, 0.6875, 0.625, 0.75, 0.5, 0.75, 0.5, 0.875, 0.625, 0.875, 0.625, 1.0, 0.5, 1.0, 0.25, 0.6875, 0.375, 0.6875, 0.375, 0.75, 0.25, 0.75, 0.75, 0.6875, 0.875, 0.6875, 0.875, 0.75, 0.75, 0.75, 0.5, 0.0625, 0.625, 0.0625, 0.625, 0.125, 0.5, 0.125, 0.4375, 0.0625, 0.5, 0.0625, 0.5, 0.125, 0.4375, 0.125, 0.4375, 0.875, 0.5, 0.875, 0.5, 1.0, 0.4375, 1.0, 0.4375, 0.6875, 0.5, 0.6875, 0.5, 0.75, 0.4375, 0.75, 0.375, 0.6875, 0.4375, 0.6875, 0.4375, 0.75, 0.375, 0.75, 0.375, 0.875, 0.4375, 0.875, 0.4375, 1.0, 0.375, 1.0, 0.375, 0.0625, 0.4375, 0.0625, 0.4375, 0.125, 0.375, 0.125, 0.375, 0.0, 0.4375, 0.0, 0.4375, 0.0625, 0.375, 0.0625, 0.375, 0.625, 0.4375, 0.625, 0.4375, 0.6875, 0.375, 0.6875, 0.4375, 0.625, 0.5, 0.625, 0.5, 0.6875, 0.4375, 0.6875, 0.4375, 0.0, 0.5, 0.0, 0.5, 0.0625, 0.4375, 0.0625, 0.5, 0.0, 0.625, 0.0, 0.625, 0.0625, 0.5, 0.0625, 0.75, 0.625, 0.875, 0.625, 0.875, 0.6875, 0.75, 0.6875, 0.25, 0.625, 0.375, 0.625, 0.375, 0.6875, 0.25, 0.6875, 0.5, 0.625, 0.625, 0.625, 0.625, 0.6875, 0.5, 0.6875, 0.125, 0.625, 0.25, 0.625, 0.25, 0.6875, 0.125, 0.6875, 0.625, 0.625, 0.75, 0.625, 0.75, 0.6875, 0.625, 0.6875, 0.375, 0.75, 0.4375, 0.75, 0.4375, 0.875, 0.375, 0.875, 0.4375, 0.75, 0.5, 0.75, 0.5, 0.875, 0.4375, 0.875, 0.625, 0.6875, 0.75, 0.6875, 0.75, 0.75, 0.625, 0.75, 0.125, 0.6875, 0.25, 0.6875, 0.25, 0.75, 0.125, 0.75, 0.5, 0.75, 0.625, 0.75, 0.625, 0.875, 0.5, 0.875])
me_cube_009.update()

# ---- objects
ob_cube = bpy.data.objects.new('Cube', me_cube)
ob_cube_001 = bpy.data.objects.new('Cube.001', me_cube_003)
ob_cube_002 = bpy.data.objects.new('Cube.002', me_cube_004)
ob_cube_003 = bpy.data.objects.new('Cube.003', me_cube_005)
ob_empty = bpy.data.objects.new('Empty', None)
ob_empty_001 = bpy.data.objects.new('Empty.001', None)
ob_torso = bpy.data.objects.new('Torso', me_cube_001)
ob_cube_005 = bpy.data.objects.new('Cube.005', me_cube_002)
ob_cube_004 = bpy.data.objects.new('Cube.004', me_cube_007)
ob_cube_006 = bpy.data.objects.new('Cube.006', me_cube_006)
ob_cube_007 = bpy.data.objects.new('Cube.007', me_cube_008)
ob_cube_008 = bpy.data.objects.new('Cube.008', me_cube_009)

# ---- transforms, parenting, visibility, modifiers, constraints
ob_cube.location = (0.008948, 0.2059, 1.459)
ob_cube.rotation_euler = (-0.2729, -8.307e-08, 11.0)
ob_cube.scale = (-0.09619, -0.06095, 0.07983)
ob_cube_001.location = (-0.01387, 0.1087, 0.7532)
ob_cube_001.rotation_euler = (0.2624, -0.0, 0.0)
ob_cube_001.scale = (-0.09619, 0.06032, 0.07093)
ob_cube_002.location = (-0.1059, -0.2338, 1.121)
ob_cube_002.rotation_euler = (0.8784, -5.787e-08, 7.854)
ob_cube_002.scale = (-0.09619, 0.06381, 0.08983)
ob_cube_003.location = (-0.1059, 0.2333, 1.121)
ob_cube_003.rotation_euler = (2.263, -3.142, 7.854)
ob_cube_003.scale = (-0.09619, -0.06381, 0.08983)
ob_empty.location = (-3.885, 1.882, 0.8145)
ob_empty.rotation_euler = (1.571, -0.0, 1.571)
ob_empty.empty_display_type = 'IMAGE'
ob_empty.empty_display_size = 5.0
ob_empty.hide_select = True
ob_empty_001.location = (0.6573, 6.129, 0.8145)
ob_empty_001.rotation_euler = (1.571, -0.0, 0.0)
ob_empty_001.empty_display_type = 'IMAGE'
ob_empty_001.empty_display_size = 5.0
ob_empty_001.hide_select = True
ob_torso.location = (0.0, 0.0, 1.0)
_m = ob_torso.modifiers.new('Mirror', 'MIRROR')
_m.use_axis = (False, True, False)
_m.use_clip = True
ob_cube_005.location = (0.008948, -0.206, 1.459)
ob_cube_005.rotation_euler = (0.2729, -8.307e-08, 7.854)
ob_cube_005.scale = (-0.09619, 0.06095, 0.07983)
ob_cube_004.location = (-0.01387, 0.1087, 0.2551)
ob_cube_004.rotation_euler = (0.2624, -0.0, 0.0)
ob_cube_004.scale = (-0.09619, 0.06032, 0.07093)
ob_cube_006.location = (-0.01387, -0.09014, 0.2551)
ob_cube_006.rotation_euler = (-0.2624, -0.0, 0.0)
ob_cube_006.scale = (-0.09619, -0.06032, 0.07093)
ob_cube_007.location = (-0.01387, -0.09014, 0.7532)
ob_cube_007.rotation_euler = (-0.2624, -0.0, 0.0)
ob_cube_007.scale = (-0.09619, -0.06032, 0.07093)
ob_cube_008.location = (1.379, 0.02225, 1.879)
ob_cube_008.scale = (-0.1726, -0.1726, -0.1726)
_m = ob_cube_008.modifiers.new('Mirror', 'MIRROR')
_m.use_axis = (False, True, False)

# ---- collection membership
scene.collection.objects.link(ob_cube)
scene.collection.objects.link(ob_cube_001)
scene.collection.objects.link(ob_cube_002)
scene.collection.objects.link(ob_cube_003)
scene.collection.objects.link(ob_empty)
scene.collection.objects.link(ob_empty_001)
col_collection.objects.link(ob_torso)
col_collection.objects.link(ob_cube_005)
col_collection.objects.link(ob_cube_004)
col_collection_1.objects.link(ob_cube_006)
col_collection_1.objects.link(ob_cube_007)
col_collection_1.objects.link(ob_cube_008)

# ---- scene / render settings (as saved in the file)
scene.frame_start = 1; scene.frame_end = 250; scene.frame_set(1)
scene.render.engine = 'BLENDER_EEVEE_NEXT'
scene.cycles.sampling_pattern = 'TABULATED_SOBOL'
bpy.context.view_layer.update()

# ---- added for rendering (the .blend has no active camera and no usable light): camera, sun
cam_auto = bpy.data.cameras.new('AutoCamera')
cam_auto.lens = 50.0
cam_auto.sensor_width = 36.0
cam_auto.clip_end = 1000.0
ob_auto_camera = bpy.data.objects.new('AutoCamera', cam_auto)
scene.collection.objects.link(ob_auto_camera)
ob_auto_camera.location = (2.09433, -2.63057, 2.68256)
ob_auto_camera.rotation_euler = (1.09748, -7.21219e-08, 0.694738)
scene.camera = ob_auto_camera
light_auto_sun = bpy.data.lights.new('AutoSun', 'SUN')
light_auto_sun.energy = 3.0
light_auto_sun.angle = 0.0523599
ob_auto_sun = bpy.data.objects.new('AutoSun', light_auto_sun)
scene.collection.objects.link(ob_auto_sun)
ob_auto_sun.rotation_euler = (0.872665, 0.174533, 0.523599)
bpy.context.view_layer.update()
